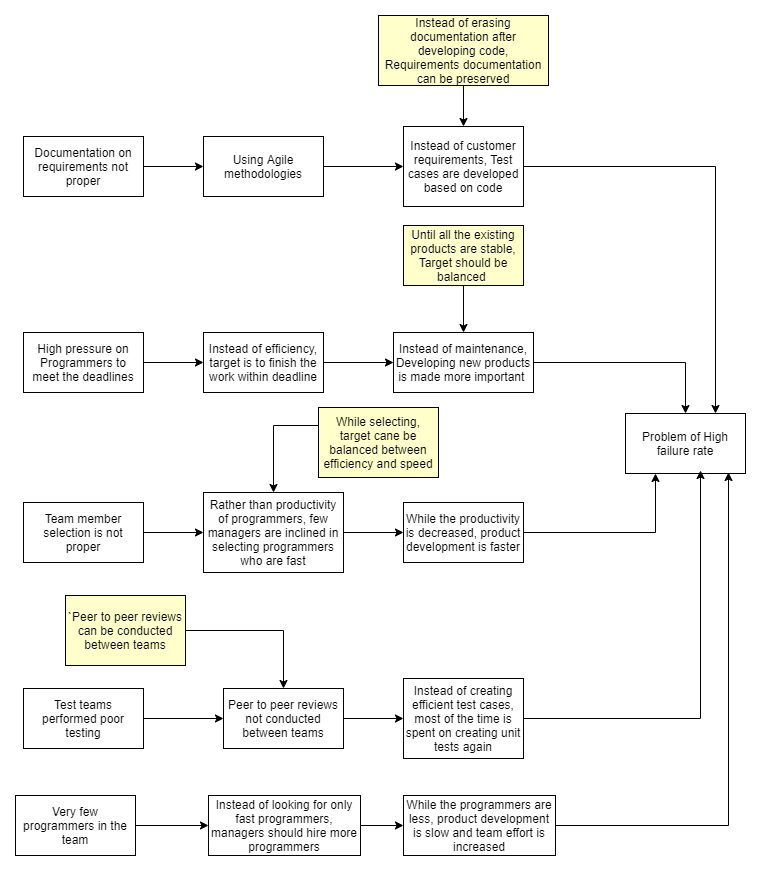

The diagram above was exported from draw.io. Its source (the exported page's mxGraphModel, read from the mxfile embedded in the PNG):
<mxGraphModel dx="1094" dy="468" grid="1" gridSize="10" guides="1" tooltips="1" connect="1" arrows="1" fold="1" page="1" pageScale="1" pageWidth="850" pageHeight="1100" math="0" shadow="0">
  <root>
    <mxCell id="OyHBL3QEeufJX4D3Lgzl-0" />
    <mxCell id="OyHBL3QEeufJX4D3Lgzl-1" parent="OyHBL3QEeufJX4D3Lgzl-0" />
    <mxCell id="yRmE4IbBh84Gc1iOvKX_-2" value="" style="edgeStyle=orthogonalEdgeStyle;rounded=0;orthogonalLoop=1;jettySize=auto;html=1;" parent="OyHBL3QEeufJX4D3Lgzl-1" source="yRmE4IbBh84Gc1iOvKX_-0" target="yRmE4IbBh84Gc1iOvKX_-1" edge="1">
      <mxGeometry relative="1" as="geometry" />
    </mxCell>
    <mxCell id="yRmE4IbBh84Gc1iOvKX_-0" value="High pressure on Programmers to meet the deadlines" style="rounded=0;whiteSpace=wrap;html=1;" parent="OyHBL3QEeufJX4D3Lgzl-1" vertex="1">
      <mxGeometry x="88" y="347" width="120" height="60" as="geometry" />
    </mxCell>
    <mxCell id="J3fvlT_phVqvPoy5eFgc-0" value="" style="edgeStyle=orthogonalEdgeStyle;rounded=0;orthogonalLoop=1;jettySize=auto;html=1;" parent="OyHBL3QEeufJX4D3Lgzl-1" source="yRmE4IbBh84Gc1iOvKX_-1" target="yRmE4IbBh84Gc1iOvKX_-4" edge="1">
      <mxGeometry relative="1" as="geometry" />
    </mxCell>
    <mxCell id="yRmE4IbBh84Gc1iOvKX_-1" value="Instead of efficiency, target is to finish the work within deadline" style="rounded=0;whiteSpace=wrap;html=1;" parent="OyHBL3QEeufJX4D3Lgzl-1" vertex="1">
      <mxGeometry x="268" y="347" width="120" height="60" as="geometry" />
    </mxCell>
    <mxCell id="jIjhG6-PzaRea8pEhQeZ-2" value="" style="edgeStyle=orthogonalEdgeStyle;rounded=0;orthogonalLoop=1;jettySize=auto;html=1;" edge="1" parent="OyHBL3QEeufJX4D3Lgzl-1" source="yRmE4IbBh84Gc1iOvKX_-3" target="yRmE4IbBh84Gc1iOvKX_-4">
      <mxGeometry relative="1" as="geometry" />
    </mxCell>
    <mxCell id="yRmE4IbBh84Gc1iOvKX_-3" value="Until all the existing products are stable, Target should be balanced&amp;nbsp;" style="rounded=0;whiteSpace=wrap;html=1;fillColor=#FFFFCC;" parent="OyHBL3QEeufJX4D3Lgzl-1" vertex="1">
      <mxGeometry x="468" y="240" width="120" height="60" as="geometry" />
    </mxCell>
    <mxCell id="J3fvlT_phVqvPoy5eFgc-40" style="edgeStyle=orthogonalEdgeStyle;rounded=0;orthogonalLoop=1;jettySize=auto;html=1;exitX=1;exitY=0.5;exitDx=0;exitDy=0;entryX=0.5;entryY=0;entryDx=0;entryDy=0;" parent="OyHBL3QEeufJX4D3Lgzl-1" source="yRmE4IbBh84Gc1iOvKX_-4" target="J3fvlT_phVqvPoy5eFgc-5" edge="1">
      <mxGeometry relative="1" as="geometry" />
    </mxCell>
    <mxCell id="yRmE4IbBh84Gc1iOvKX_-4" value="Instead of maintenance, Developing new products is made more important&amp;nbsp;" style="rounded=0;whiteSpace=wrap;html=1;" parent="OyHBL3QEeufJX4D3Lgzl-1" vertex="1">
      <mxGeometry x="458" y="347" width="140" height="60" as="geometry" />
    </mxCell>
    <mxCell id="jIjhG6-PzaRea8pEhQeZ-1" value="" style="edgeStyle=orthogonalEdgeStyle;rounded=0;orthogonalLoop=1;jettySize=auto;html=1;" edge="1" parent="OyHBL3QEeufJX4D3Lgzl-1" source="J3fvlT_phVqvPoy5eFgc-1" target="J3fvlT_phVqvPoy5eFgc-4">
      <mxGeometry relative="1" as="geometry" />
    </mxCell>
    <mxCell id="J3fvlT_phVqvPoy5eFgc-1" value="Instead of erasing documentation after developing code, Requirements documentation can be preserved" style="rounded=0;whiteSpace=wrap;html=1;fillColor=#FFFFCC;" parent="OyHBL3QEeufJX4D3Lgzl-1" vertex="1">
      <mxGeometry x="443" y="30" width="170" height="70" as="geometry" />
    </mxCell>
    <mxCell id="J3fvlT_phVqvPoy5eFgc-16" value="" style="edgeStyle=orthogonalEdgeStyle;rounded=0;orthogonalLoop=1;jettySize=auto;html=1;" parent="OyHBL3QEeufJX4D3Lgzl-1" source="J3fvlT_phVqvPoy5eFgc-2" target="J3fvlT_phVqvPoy5eFgc-3" edge="1">
      <mxGeometry relative="1" as="geometry" />
    </mxCell>
    <mxCell id="J3fvlT_phVqvPoy5eFgc-2" value="Documentation on requirements not proper" style="rounded=0;whiteSpace=wrap;html=1;" parent="OyHBL3QEeufJX4D3Lgzl-1" vertex="1">
      <mxGeometry x="88" y="151" width="120" height="60" as="geometry" />
    </mxCell>
    <mxCell id="J3fvlT_phVqvPoy5eFgc-17" value="" style="edgeStyle=orthogonalEdgeStyle;rounded=0;orthogonalLoop=1;jettySize=auto;html=1;" parent="OyHBL3QEeufJX4D3Lgzl-1" source="J3fvlT_phVqvPoy5eFgc-3" target="J3fvlT_phVqvPoy5eFgc-4" edge="1">
      <mxGeometry relative="1" as="geometry" />
    </mxCell>
    <mxCell id="J3fvlT_phVqvPoy5eFgc-3" value="Using Agile methodologies" style="rounded=0;whiteSpace=wrap;html=1;" parent="OyHBL3QEeufJX4D3Lgzl-1" vertex="1">
      <mxGeometry x="268" y="151" width="120" height="60" as="geometry" />
    </mxCell>
    <mxCell id="J3fvlT_phVqvPoy5eFgc-39" style="edgeStyle=orthogonalEdgeStyle;rounded=0;orthogonalLoop=1;jettySize=auto;html=1;exitX=1;exitY=0.5;exitDx=0;exitDy=0;entryX=0.75;entryY=0;entryDx=0;entryDy=0;" parent="OyHBL3QEeufJX4D3Lgzl-1" source="J3fvlT_phVqvPoy5eFgc-4" target="J3fvlT_phVqvPoy5eFgc-5" edge="1">
      <mxGeometry relative="1" as="geometry" />
    </mxCell>
    <mxCell id="J3fvlT_phVqvPoy5eFgc-4" value="Instead of customer requirements, Test cases are developed based on code" style="rounded=0;whiteSpace=wrap;html=1;" parent="OyHBL3QEeufJX4D3Lgzl-1" vertex="1">
      <mxGeometry x="468" y="141" width="120" height="80" as="geometry" />
    </mxCell>
    <mxCell id="J3fvlT_phVqvPoy5eFgc-5" value="Problem of High failure rate" style="rounded=0;whiteSpace=wrap;html=1;" parent="OyHBL3QEeufJX4D3Lgzl-1" vertex="1">
      <mxGeometry x="690" y="428" width="120" height="60" as="geometry" />
    </mxCell>
    <mxCell id="J3fvlT_phVqvPoy5eFgc-25" value="" style="edgeStyle=orthogonalEdgeStyle;rounded=0;orthogonalLoop=1;jettySize=auto;html=1;" parent="OyHBL3QEeufJX4D3Lgzl-1" source="J3fvlT_phVqvPoy5eFgc-9" target="J3fvlT_phVqvPoy5eFgc-12" edge="1">
      <mxGeometry relative="1" as="geometry" />
    </mxCell>
    <mxCell id="J3fvlT_phVqvPoy5eFgc-9" value="Team member selection is not proper" style="rounded=0;whiteSpace=wrap;html=1;" parent="OyHBL3QEeufJX4D3Lgzl-1" vertex="1">
      <mxGeometry x="88" y="517" width="120" height="60" as="geometry" />
    </mxCell>
    <mxCell id="jIjhG6-PzaRea8pEhQeZ-4" value="" style="edgeStyle=orthogonalEdgeStyle;rounded=0;orthogonalLoop=1;jettySize=auto;html=1;entryX=0.5;entryY=0;entryDx=0;entryDy=0;" edge="1" parent="OyHBL3QEeufJX4D3Lgzl-1" source="J3fvlT_phVqvPoy5eFgc-10" target="J3fvlT_phVqvPoy5eFgc-12">
      <mxGeometry relative="1" as="geometry">
        <mxPoint x="303" y="457" as="targetPoint" />
        <Array as="points">
          <mxPoint x="338" y="440" />
        </Array>
      </mxGeometry>
    </mxCell>
    <mxCell id="J3fvlT_phVqvPoy5eFgc-10" value="While selecting, target cane be balanced between efficiency and speed" style="rounded=0;whiteSpace=wrap;html=1;fillColor=#FFFFCC;" parent="OyHBL3QEeufJX4D3Lgzl-1" vertex="1">
      <mxGeometry x="383" y="422" width="120" height="70" as="geometry" />
    </mxCell>
    <mxCell id="J3fvlT_phVqvPoy5eFgc-26" value="" style="edgeStyle=orthogonalEdgeStyle;rounded=0;orthogonalLoop=1;jettySize=auto;html=1;" parent="OyHBL3QEeufJX4D3Lgzl-1" source="J3fvlT_phVqvPoy5eFgc-12" target="J3fvlT_phVqvPoy5eFgc-13" edge="1">
      <mxGeometry relative="1" as="geometry" />
    </mxCell>
    <mxCell id="J3fvlT_phVqvPoy5eFgc-12" value="Rather than productivity of programmers, few managers are inclined in selecting programmers who are fast" style="rounded=0;whiteSpace=wrap;html=1;" parent="OyHBL3QEeufJX4D3Lgzl-1" vertex="1">
      <mxGeometry x="268" y="507" width="140" height="80" as="geometry" />
    </mxCell>
    <mxCell id="J3fvlT_phVqvPoy5eFgc-41" style="edgeStyle=orthogonalEdgeStyle;rounded=0;orthogonalLoop=1;jettySize=auto;html=1;exitX=1;exitY=0.5;exitDx=0;exitDy=0;entryX=0.25;entryY=1;entryDx=0;entryDy=0;" parent="OyHBL3QEeufJX4D3Lgzl-1" source="J3fvlT_phVqvPoy5eFgc-13" target="J3fvlT_phVqvPoy5eFgc-5" edge="1">
      <mxGeometry relative="1" as="geometry" />
    </mxCell>
    <mxCell id="J3fvlT_phVqvPoy5eFgc-13" value="While the productivity is decreased, product development is faster" style="rounded=0;whiteSpace=wrap;html=1;" parent="OyHBL3QEeufJX4D3Lgzl-1" vertex="1">
      <mxGeometry x="468" y="517" width="120" height="60" as="geometry" />
    </mxCell>
    <mxCell id="J3fvlT_phVqvPoy5eFgc-32" value="" style="edgeStyle=orthogonalEdgeStyle;rounded=0;orthogonalLoop=1;jettySize=auto;html=1;" parent="OyHBL3QEeufJX4D3Lgzl-1" source="J3fvlT_phVqvPoy5eFgc-33" target="J3fvlT_phVqvPoy5eFgc-35" edge="1">
      <mxGeometry relative="1" as="geometry" />
    </mxCell>
    <mxCell id="J3fvlT_phVqvPoy5eFgc-33" value="Test teams performed poor testing" style="rounded=0;whiteSpace=wrap;html=1;" parent="OyHBL3QEeufJX4D3Lgzl-1" vertex="1">
      <mxGeometry x="88" y="703" width="120" height="60" as="geometry" />
    </mxCell>
    <mxCell id="J3fvlT_phVqvPoy5eFgc-34" value="" style="edgeStyle=orthogonalEdgeStyle;rounded=0;orthogonalLoop=1;jettySize=auto;html=1;" parent="OyHBL3QEeufJX4D3Lgzl-1" source="J3fvlT_phVqvPoy5eFgc-35" target="J3fvlT_phVqvPoy5eFgc-36" edge="1">
      <mxGeometry relative="1" as="geometry" />
    </mxCell>
    <mxCell id="J3fvlT_phVqvPoy5eFgc-35" value="Peer to peer reviews not conducted between teams" style="rounded=0;whiteSpace=wrap;html=1;" parent="OyHBL3QEeufJX4D3Lgzl-1" vertex="1">
      <mxGeometry x="288" y="703" width="120" height="60" as="geometry" />
    </mxCell>
    <mxCell id="J3fvlT_phVqvPoy5eFgc-42" style="edgeStyle=orthogonalEdgeStyle;rounded=0;orthogonalLoop=1;jettySize=auto;html=1;exitX=1;exitY=0.5;exitDx=0;exitDy=0;entryX=0.628;entryY=0.956;entryDx=0;entryDy=0;entryPerimeter=0;" parent="OyHBL3QEeufJX4D3Lgzl-1" source="J3fvlT_phVqvPoy5eFgc-36" target="J3fvlT_phVqvPoy5eFgc-5" edge="1">
      <mxGeometry relative="1" as="geometry" />
    </mxCell>
    <mxCell id="J3fvlT_phVqvPoy5eFgc-36" value="Instead of creating efficient test cases, most of the time is spent on creating unit tests again" style="rounded=0;whiteSpace=wrap;html=1;" parent="OyHBL3QEeufJX4D3Lgzl-1" vertex="1">
      <mxGeometry x="468" y="693" width="120" height="80" as="geometry" />
    </mxCell>
    <mxCell id="jIjhG6-PzaRea8pEhQeZ-6" value="" style="edgeStyle=orthogonalEdgeStyle;rounded=0;orthogonalLoop=1;jettySize=auto;html=1;" edge="1" parent="OyHBL3QEeufJX4D3Lgzl-1" source="J3fvlT_phVqvPoy5eFgc-37" target="J3fvlT_phVqvPoy5eFgc-35">
      <mxGeometry relative="1" as="geometry">
        <mxPoint x="350" y="700" as="targetPoint" />
      </mxGeometry>
    </mxCell>
    <mxCell id="J3fvlT_phVqvPoy5eFgc-37" value="`Peer to peer reviews can be conducted between teams" style="rounded=0;whiteSpace=wrap;html=1;fillColor=#FFFFCC;" parent="OyHBL3QEeufJX4D3Lgzl-1" vertex="1">
      <mxGeometry x="130" y="610" width="120" height="70" as="geometry" />
    </mxCell>
    <mxCell id="cxlHErJG3Clbip-ovjF--3" value="" style="edgeStyle=orthogonalEdgeStyle;rounded=0;orthogonalLoop=1;jettySize=auto;html=1;" parent="OyHBL3QEeufJX4D3Lgzl-1" source="cxlHErJG3Clbip-ovjF--0" target="cxlHErJG3Clbip-ovjF--1" edge="1">
      <mxGeometry relative="1" as="geometry" />
    </mxCell>
    <mxCell id="cxlHErJG3Clbip-ovjF--0" value="Very few programmers in the team" style="rounded=0;whiteSpace=wrap;html=1;" parent="OyHBL3QEeufJX4D3Lgzl-1" vertex="1">
      <mxGeometry x="80" y="810" width="120" height="60" as="geometry" />
    </mxCell>
    <mxCell id="cxlHErJG3Clbip-ovjF--4" value="" style="edgeStyle=orthogonalEdgeStyle;rounded=0;orthogonalLoop=1;jettySize=auto;html=1;" parent="OyHBL3QEeufJX4D3Lgzl-1" source="cxlHErJG3Clbip-ovjF--1" target="cxlHErJG3Clbip-ovjF--2" edge="1">
      <mxGeometry relative="1" as="geometry" />
    </mxCell>
    <mxCell id="cxlHErJG3Clbip-ovjF--1" value="Instead of looking for only fast programmers, managers should hire more programmers" style="rounded=0;whiteSpace=wrap;html=1;" parent="OyHBL3QEeufJX4D3Lgzl-1" vertex="1">
      <mxGeometry x="273" y="810" width="152" height="60" as="geometry" />
    </mxCell>
    <mxCell id="cxlHErJG3Clbip-ovjF--5" style="edgeStyle=orthogonalEdgeStyle;rounded=0;orthogonalLoop=1;jettySize=auto;html=1;exitX=1;exitY=0.5;exitDx=0;exitDy=0;entryX=0.861;entryY=0.989;entryDx=0;entryDy=0;entryPerimeter=0;" parent="OyHBL3QEeufJX4D3Lgzl-1" source="cxlHErJG3Clbip-ovjF--2" target="J3fvlT_phVqvPoy5eFgc-5" edge="1">
      <mxGeometry relative="1" as="geometry" />
    </mxCell>
    <mxCell id="cxlHErJG3Clbip-ovjF--2" value="While the programmers are less, product development is slow and team effort is increased" style="rounded=0;whiteSpace=wrap;html=1;" parent="OyHBL3QEeufJX4D3Lgzl-1" vertex="1">
      <mxGeometry x="468" y="810" width="152" height="60" as="geometry" />
    </mxCell>
  </root>
</mxGraphModel>